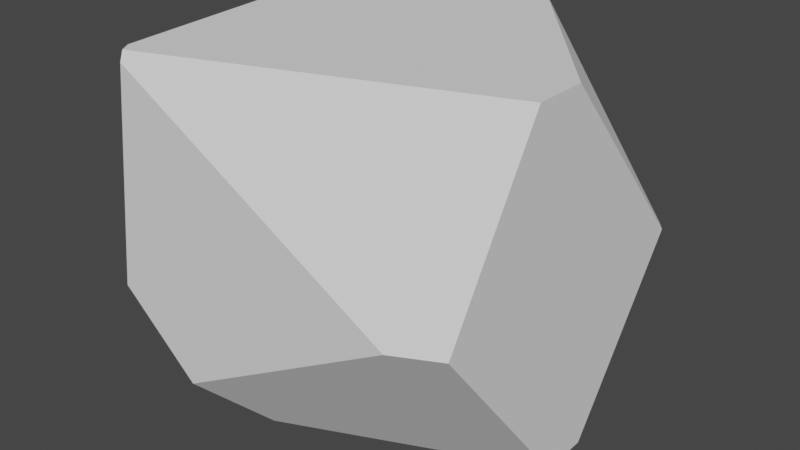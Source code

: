 # Source: asteroid_2.blend  (saved by Blender 3.1.7; exported with 4.5.12 LTS)
import bpy
from mathutils import Matrix  # noqa: F401  (used for matrix-valued properties, if any)

bpy.ops.wm.read_factory_settings(use_empty=True)
scene = bpy.context.scene
scene.name = 'Scene'

# ---- collections
col_collection = bpy.data.collections.new('Collection'); scene.collection.children.link(col_collection)

# ---- world
world_world = bpy.data.worlds.new('World'); scene.world = world_world
world_world.use_nodes = True; world_world.node_tree.nodes.clear()
_N = world_world.node_tree.nodes; _L = world_world.node_tree.links
n0 = _N.new('ShaderNodeOutputWorld'); n0.name = 'World Output'; n0.location = (300, 300)
n1 = _N.new('ShaderNodeBackground'); n1.name = 'Background'; n1.location = (10, 300)
n1.inputs[0].default_value = (0.05088, 0.05088, 0.05088, 1.0)
_L.new(n1.outputs[0], n0.inputs[0])
n0.is_active_output = True
world_world.color = (0.05088, 0.05088, 0.05088)
world_world.use_sun_shadow = False
world_world.sun_shadow_jitter_overblur = 0.0

# ---- meshes
me_x = bpy.data.meshes.new('Куб')
me_x.from_pydata([(0.1808, 1.091, 1.076), (1.103, -0.04635, 1.076), (-1.092, 1.091, -0.3361), (0.5523, 1.091, -1.118), (-0.9206, 0.3431, -1.118), (-1.092, 0.3937, -0.9895), (1.103, -0.0743, -1.118), (-0.5499, -1.104, -0.7444), (-0.3435, -0.7176, -1.118), (1.103, -0.3744, 1.076), (0.822, -1.104, 0.03036), (1.103, -0.9936, 0.04866), (1.103, 0.2279, -1.118), (1.103, 0.974, -0.07233), (1.029, 1.091, -0.1017), (0.6427, 1.091, -1.118), (-0.5087, 1.091, 1.076), (-1.092, 0.8761, 1.068), (-1.092, 1.091, 0.7815), (-1.085, 0.8724, 1.076), (-1.092, -1.024, -0.2969), (-1.041, -1.104, -0.3036), (-0.9191, -1.006, 1.076), (-0.8628, -1.104, 1.02), (-0.8744, -1.075, 1.076), (-1.092, -0.7819, 0.8723), (-1.012, -1.104, -0.08869), (-1.092, -0.9741, -0.05447)], [], [(15, 14, 13, 12), (3, 4, 5, 2), (17, 19, 16, 18), (20, 5, 4, 8, 7, 21), (8, 6, 11, 10, 7), (12, 13, 1, 9, 11, 6), (1, 13, 14, 0), (3, 15, 12, 6, 8, 4), (20, 27, 25, 17, 18, 2, 5), (2, 18, 16, 0, 14, 15, 3), (11, 9, 24, 23, 10), (17, 25, 22, 19), (0, 16, 19, 22, 24, 9, 1), (10, 23, 26, 21, 7), (26, 27, 20, 21), (23, 24, 22, 25, 27, 26)])
_uv = me_x.uv_layers.new(name='UVКарта')
_uv.uv.foreach_set('vector', [0.375, 0.4476, 0.4908, 0.4916, 0.4942, 0.5133, 0.375, 0.5983, 0.375, 0.4373, 0.3499, 0.2988, 0.3897, 0.1706, 0.4641, 0.25, 0.6241, 0.2256, 0.625, 0.2603, 0.8086, 0.5, 0.5914, 0.25, 0.4686, 0.009076, 0.3897, 0.1706, 0.3499, 0.2988, 0.2651, 0.6295, 0.338, 0.424, 0.4604, 0.03975, 0.2651, 0.6295, 0.375, 0.6327, 0.508, 0.7374, 0.4924, 0.6946, 0.338, 0.424, 0.375, 0.5983, 0.4942, 0.5133, 0.625, 0.6295, 0.625, 0.6669, 0.508, 0.7374, 0.375, 0.6327, 0.625, 0.6295, 0.4942, 0.5133, 0.4908, 0.4916, 0.625, 0.395, 0.3123, 0.5, 0.3226, 0.5, 0.375, 0.5983, 0.375, 0.6327, 0.2102, 0.706, 0.1445, 0.5851, 0.4686, 0.009076, 0.4962, 0.0148, 0.6018, 0.0367, 0.6241, 0.2256, 0.5914, 0.25, 0.4641, 0.25, 0.3897, 0.1706, 0.4641, 0.25, 0.5914, 0.25, 0.625, 0.3164, 0.625, 0.395, 0.4908, 0.4916, 0.375, 0.4476, 0.375, 0.4373, 0.508, 0.7374, 0.625, 0.6669, 0.8502, 0.7466, 0.6187, 0.8973, 0.5059, 0.782, 0.6241, 0.2256, 0.6018, 0.0367, 0.625, 0.9436, 0.625, 0.2603, 0.73, 0.5, 0.8086, 0.5, 0.8743, 0.5249, 0.8553, 0.7388, 0.8502, 0.7466, 0.625, 0.6669, 0.625, 0.6295, 0.5059, 0.782, 0.6187, 0.9739, 0.4923, 0.9909, 0.4678, 0.9942, 0.4176, 0.9383, 0.4861, 0.1789, 0.4962, 0.0148, 0.4686, 0.009076, 0.4604, 0.03975, 0.6187, 0.8973, 0.8502, 0.7466, 0.8553, 0.7388, 0.6018, 0.0367, 0.4962, 0.0148, 0.4861, 0.1789])
me_x.use_remesh_fix_poles = True
me_x.use_remesh_preserve_attributes = False
me_x.update()

# ---- objects
ob_x = bpy.data.objects.new('Куб', me_x)

# ---- transforms, parenting, visibility, modifiers, constraints
ob_x.location = (0.0, 0.0, 0.0)
ob_x.scale = (1.281, 1.281, 1.281)

# ---- collection membership
col_collection.objects.link(ob_x)

# ---- scene / render settings (as saved in the file)
scene.frame_start = 1; scene.frame_end = 250; scene.frame_set(1)
scene.render.engine = 'BLENDER_EEVEE_NEXT'
scene.cycles.sampling_pattern = 'TABULATED_SOBOL'
scene.cycles.use_light_tree = False
scene.view_settings.view_transform = 'Filmic'
bpy.context.view_layer.update()

# ---- added for rendering (the .blend has no active camera and no usable light): camera, sun
cam_auto = bpy.data.cameras.new('AutoCamera')
cam_auto.lens = 50.0
cam_auto.sensor_width = 36.0
cam_auto.clip_end = 1000.0
ob_auto_camera = bpy.data.objects.new('AutoCamera', cam_auto)
scene.collection.objects.link(ob_auto_camera)
ob_auto_camera.location = (4.51067, -5.41303, 3.5758)
ob_auto_camera.rotation_euler = (1.09748, -7.21219e-08, 0.694738)
scene.camera = ob_auto_camera
light_auto_sun = bpy.data.lights.new('AutoSun', 'SUN')
light_auto_sun.energy = 3.0
light_auto_sun.angle = 0.0523599
ob_auto_sun = bpy.data.objects.new('AutoSun', light_auto_sun)
scene.collection.objects.link(ob_auto_sun)
ob_auto_sun.rotation_euler = (0.872665, 0.174533, 0.523599)
bpy.context.view_layer.update()
